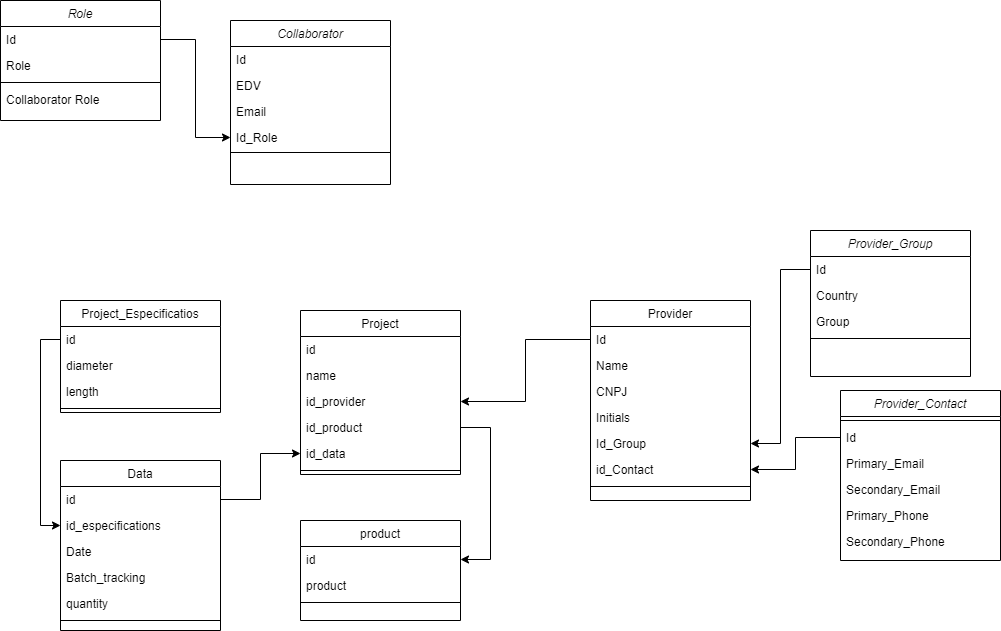

The diagram above was exported from draw.io. Its source (the exported page's mxGraphModel, read from the mxfile embedded in the PNG):
<mxGraphModel dx="1314" dy="582" grid="1" gridSize="10" guides="1" tooltips="1" connect="1" arrows="1" fold="1" page="1" pageScale="1" pageWidth="827" pageHeight="1169" math="0" shadow="0">
  <root>
    <mxCell id="WIyWlLk6GJQsqaUBKTNV-0" />
    <mxCell id="WIyWlLk6GJQsqaUBKTNV-1" parent="WIyWlLk6GJQsqaUBKTNV-0" />
    <mxCell id="zkfFHV4jXpPFQw0GAbJ--0" value="Collaborator" style="swimlane;fontStyle=2;align=center;verticalAlign=top;childLayout=stackLayout;horizontal=1;startSize=26;horizontalStack=0;resizeParent=1;resizeLast=0;collapsible=1;marginBottom=0;rounded=0;shadow=0;strokeWidth=1;" parent="WIyWlLk6GJQsqaUBKTNV-1" vertex="1">
      <mxGeometry x="260" y="70" width="160" height="164" as="geometry">
        <mxRectangle x="230" y="140" width="160" height="26" as="alternateBounds" />
      </mxGeometry>
    </mxCell>
    <mxCell id="zkfFHV4jXpPFQw0GAbJ--1" value="Id" style="text;align=left;verticalAlign=top;spacingLeft=4;spacingRight=4;overflow=hidden;rotatable=0;points=[[0,0.5],[1,0.5]];portConstraint=eastwest;" parent="zkfFHV4jXpPFQw0GAbJ--0" vertex="1">
      <mxGeometry y="26" width="160" height="26" as="geometry" />
    </mxCell>
    <mxCell id="Y2iNQwug0LEiLbQRVBSH-0" value="EDV" style="text;align=left;verticalAlign=top;spacingLeft=4;spacingRight=4;overflow=hidden;rotatable=0;points=[[0,0.5],[1,0.5]];portConstraint=eastwest;" parent="zkfFHV4jXpPFQw0GAbJ--0" vertex="1">
      <mxGeometry y="52" width="160" height="26" as="geometry" />
    </mxCell>
    <mxCell id="zkfFHV4jXpPFQw0GAbJ--2" value="Email" style="text;align=left;verticalAlign=top;spacingLeft=4;spacingRight=4;overflow=hidden;rotatable=0;points=[[0,0.5],[1,0.5]];portConstraint=eastwest;rounded=0;shadow=0;html=0;" parent="zkfFHV4jXpPFQw0GAbJ--0" vertex="1">
      <mxGeometry y="78" width="160" height="26" as="geometry" />
    </mxCell>
    <mxCell id="Y2iNQwug0LEiLbQRVBSH-15" value="Id_Role" style="text;align=left;verticalAlign=top;spacingLeft=4;spacingRight=4;overflow=hidden;rotatable=0;points=[[0,0.5],[1,0.5]];portConstraint=eastwest;rounded=0;shadow=0;html=0;" parent="zkfFHV4jXpPFQw0GAbJ--0" vertex="1">
      <mxGeometry y="104" width="160" height="26" as="geometry" />
    </mxCell>
    <mxCell id="zkfFHV4jXpPFQw0GAbJ--4" value="" style="line;html=1;strokeWidth=1;align=left;verticalAlign=middle;spacingTop=-1;spacingLeft=3;spacingRight=3;rotatable=0;labelPosition=right;points=[];portConstraint=eastwest;" parent="zkfFHV4jXpPFQw0GAbJ--0" vertex="1">
      <mxGeometry y="130" width="160" height="4" as="geometry" />
    </mxCell>
    <mxCell id="zkfFHV4jXpPFQw0GAbJ--13" value="Project" style="swimlane;fontStyle=0;align=center;verticalAlign=top;childLayout=stackLayout;horizontal=1;startSize=26;horizontalStack=0;resizeParent=1;resizeLast=0;collapsible=1;marginBottom=0;rounded=0;shadow=0;strokeWidth=1;" parent="WIyWlLk6GJQsqaUBKTNV-1" vertex="1">
      <mxGeometry x="330" y="360" width="160" height="164" as="geometry">
        <mxRectangle x="340" y="380" width="170" height="26" as="alternateBounds" />
      </mxGeometry>
    </mxCell>
    <mxCell id="zkfFHV4jXpPFQw0GAbJ--14" value="id" style="text;align=left;verticalAlign=top;spacingLeft=4;spacingRight=4;overflow=hidden;rotatable=0;points=[[0,0.5],[1,0.5]];portConstraint=eastwest;" parent="zkfFHV4jXpPFQw0GAbJ--13" vertex="1">
      <mxGeometry y="26" width="160" height="26" as="geometry" />
    </mxCell>
    <mxCell id="Y2iNQwug0LEiLbQRVBSH-52" value="name" style="text;align=left;verticalAlign=top;spacingLeft=4;spacingRight=4;overflow=hidden;rotatable=0;points=[[0,0.5],[1,0.5]];portConstraint=eastwest;" parent="zkfFHV4jXpPFQw0GAbJ--13" vertex="1">
      <mxGeometry y="52" width="160" height="26" as="geometry" />
    </mxCell>
    <mxCell id="Y2iNQwug0LEiLbQRVBSH-53" value="id_provider" style="text;align=left;verticalAlign=top;spacingLeft=4;spacingRight=4;overflow=hidden;rotatable=0;points=[[0,0.5],[1,0.5]];portConstraint=eastwest;" parent="zkfFHV4jXpPFQw0GAbJ--13" vertex="1">
      <mxGeometry y="78" width="160" height="26" as="geometry" />
    </mxCell>
    <mxCell id="Y2iNQwug0LEiLbQRVBSH-54" value="id_product" style="text;align=left;verticalAlign=top;spacingLeft=4;spacingRight=4;overflow=hidden;rotatable=0;points=[[0,0.5],[1,0.5]];portConstraint=eastwest;" parent="zkfFHV4jXpPFQw0GAbJ--13" vertex="1">
      <mxGeometry y="104" width="160" height="26" as="geometry" />
    </mxCell>
    <mxCell id="Y2iNQwug0LEiLbQRVBSH-51" value="id_data" style="text;align=left;verticalAlign=top;spacingLeft=4;spacingRight=4;overflow=hidden;rotatable=0;points=[[0,0.5],[1,0.5]];portConstraint=eastwest;" parent="zkfFHV4jXpPFQw0GAbJ--13" vertex="1">
      <mxGeometry y="130" width="160" height="26" as="geometry" />
    </mxCell>
    <mxCell id="zkfFHV4jXpPFQw0GAbJ--15" value="" style="line;html=1;strokeWidth=1;align=left;verticalAlign=middle;spacingTop=-1;spacingLeft=3;spacingRight=3;rotatable=0;labelPosition=right;points=[];portConstraint=eastwest;" parent="zkfFHV4jXpPFQw0GAbJ--13" vertex="1">
      <mxGeometry y="156" width="160" height="8" as="geometry" />
    </mxCell>
    <mxCell id="zkfFHV4jXpPFQw0GAbJ--17" value="Provider" style="swimlane;fontStyle=0;align=center;verticalAlign=top;childLayout=stackLayout;horizontal=1;startSize=26;horizontalStack=0;resizeParent=1;resizeLast=0;collapsible=1;marginBottom=0;rounded=0;shadow=0;strokeWidth=1;" parent="WIyWlLk6GJQsqaUBKTNV-1" vertex="1">
      <mxGeometry x="620" y="350" width="160" height="200" as="geometry">
        <mxRectangle x="550" y="140" width="160" height="26" as="alternateBounds" />
      </mxGeometry>
    </mxCell>
    <mxCell id="zkfFHV4jXpPFQw0GAbJ--18" value="Id" style="text;align=left;verticalAlign=top;spacingLeft=4;spacingRight=4;overflow=hidden;rotatable=0;points=[[0,0.5],[1,0.5]];portConstraint=eastwest;" parent="zkfFHV4jXpPFQw0GAbJ--17" vertex="1">
      <mxGeometry y="26" width="160" height="26" as="geometry" />
    </mxCell>
    <mxCell id="zkfFHV4jXpPFQw0GAbJ--19" value="Name" style="text;align=left;verticalAlign=top;spacingLeft=4;spacingRight=4;overflow=hidden;rotatable=0;points=[[0,0.5],[1,0.5]];portConstraint=eastwest;rounded=0;shadow=0;html=0;" parent="zkfFHV4jXpPFQw0GAbJ--17" vertex="1">
      <mxGeometry y="52" width="160" height="26" as="geometry" />
    </mxCell>
    <mxCell id="zkfFHV4jXpPFQw0GAbJ--20" value="CNPJ" style="text;align=left;verticalAlign=top;spacingLeft=4;spacingRight=4;overflow=hidden;rotatable=0;points=[[0,0.5],[1,0.5]];portConstraint=eastwest;rounded=0;shadow=0;html=0;" parent="zkfFHV4jXpPFQw0GAbJ--17" vertex="1">
      <mxGeometry y="78" width="160" height="26" as="geometry" />
    </mxCell>
    <mxCell id="zkfFHV4jXpPFQw0GAbJ--21" value="Initials" style="text;align=left;verticalAlign=top;spacingLeft=4;spacingRight=4;overflow=hidden;rotatable=0;points=[[0,0.5],[1,0.5]];portConstraint=eastwest;rounded=0;shadow=0;html=0;" parent="zkfFHV4jXpPFQw0GAbJ--17" vertex="1">
      <mxGeometry y="104" width="160" height="26" as="geometry" />
    </mxCell>
    <mxCell id="zkfFHV4jXpPFQw0GAbJ--22" value="Id_Group" style="text;align=left;verticalAlign=top;spacingLeft=4;spacingRight=4;overflow=hidden;rotatable=0;points=[[0,0.5],[1,0.5]];portConstraint=eastwest;rounded=0;shadow=0;html=0;" parent="zkfFHV4jXpPFQw0GAbJ--17" vertex="1">
      <mxGeometry y="130" width="160" height="26" as="geometry" />
    </mxCell>
    <mxCell id="Y2iNQwug0LEiLbQRVBSH-17" value="id_Contact" style="text;align=left;verticalAlign=top;spacingLeft=4;spacingRight=4;overflow=hidden;rotatable=0;points=[[0,0.5],[1,0.5]];portConstraint=eastwest;rounded=0;shadow=0;html=0;" parent="zkfFHV4jXpPFQw0GAbJ--17" vertex="1">
      <mxGeometry y="156" width="160" height="26" as="geometry" />
    </mxCell>
    <mxCell id="zkfFHV4jXpPFQw0GAbJ--23" value="" style="line;html=1;strokeWidth=1;align=left;verticalAlign=middle;spacingTop=-1;spacingLeft=3;spacingRight=3;rotatable=0;labelPosition=right;points=[];portConstraint=eastwest;" parent="zkfFHV4jXpPFQw0GAbJ--17" vertex="1">
      <mxGeometry y="182" width="160" height="8" as="geometry" />
    </mxCell>
    <mxCell id="Y2iNQwug0LEiLbQRVBSH-9" value="Role" style="swimlane;fontStyle=2;align=center;verticalAlign=top;childLayout=stackLayout;horizontal=1;startSize=26;horizontalStack=0;resizeParent=1;resizeLast=0;collapsible=1;marginBottom=0;rounded=0;shadow=0;strokeWidth=1;" parent="WIyWlLk6GJQsqaUBKTNV-1" vertex="1">
      <mxGeometry x="30" y="50" width="160" height="120" as="geometry">
        <mxRectangle x="230" y="140" width="160" height="26" as="alternateBounds" />
      </mxGeometry>
    </mxCell>
    <mxCell id="Y2iNQwug0LEiLbQRVBSH-10" value="Id" style="text;align=left;verticalAlign=top;spacingLeft=4;spacingRight=4;overflow=hidden;rotatable=0;points=[[0,0.5],[1,0.5]];portConstraint=eastwest;" parent="Y2iNQwug0LEiLbQRVBSH-9" vertex="1">
      <mxGeometry y="26" width="160" height="26" as="geometry" />
    </mxCell>
    <mxCell id="Y2iNQwug0LEiLbQRVBSH-11" value="Role" style="text;align=left;verticalAlign=top;spacingLeft=4;spacingRight=4;overflow=hidden;rotatable=0;points=[[0,0.5],[1,0.5]];portConstraint=eastwest;rounded=0;shadow=0;html=0;" parent="Y2iNQwug0LEiLbQRVBSH-9" vertex="1">
      <mxGeometry y="52" width="160" height="26" as="geometry" />
    </mxCell>
    <mxCell id="Y2iNQwug0LEiLbQRVBSH-12" value="" style="line;html=1;strokeWidth=1;align=left;verticalAlign=middle;spacingTop=-1;spacingLeft=3;spacingRight=3;rotatable=0;labelPosition=right;points=[];portConstraint=eastwest;" parent="Y2iNQwug0LEiLbQRVBSH-9" vertex="1">
      <mxGeometry y="78" width="160" height="8" as="geometry" />
    </mxCell>
    <mxCell id="Y2iNQwug0LEiLbQRVBSH-13" value="Collaborator Role" style="text;align=left;verticalAlign=top;spacingLeft=4;spacingRight=4;overflow=hidden;rotatable=0;points=[[0,0.5],[1,0.5]];portConstraint=eastwest;" parent="Y2iNQwug0LEiLbQRVBSH-9" vertex="1">
      <mxGeometry y="86" width="160" height="34" as="geometry" />
    </mxCell>
    <mxCell id="Y2iNQwug0LEiLbQRVBSH-16" style="edgeStyle=orthogonalEdgeStyle;rounded=0;orthogonalLoop=1;jettySize=auto;html=1;entryX=0;entryY=0.5;entryDx=0;entryDy=0;" parent="WIyWlLk6GJQsqaUBKTNV-1" source="Y2iNQwug0LEiLbQRVBSH-10" target="Y2iNQwug0LEiLbQRVBSH-15" edge="1">
      <mxGeometry relative="1" as="geometry" />
    </mxCell>
    <mxCell id="Y2iNQwug0LEiLbQRVBSH-19" value="Provider_Contact" style="swimlane;fontStyle=2;align=center;verticalAlign=top;childLayout=stackLayout;horizontal=1;startSize=26;horizontalStack=0;resizeParent=1;resizeLast=0;collapsible=1;marginBottom=0;rounded=0;shadow=0;strokeWidth=1;" parent="WIyWlLk6GJQsqaUBKTNV-1" vertex="1">
      <mxGeometry x="870" y="440" width="160" height="170" as="geometry">
        <mxRectangle x="230" y="140" width="160" height="26" as="alternateBounds" />
      </mxGeometry>
    </mxCell>
    <mxCell id="Y2iNQwug0LEiLbQRVBSH-22" value="" style="line;html=1;strokeWidth=1;align=left;verticalAlign=middle;spacingTop=-1;spacingLeft=3;spacingRight=3;rotatable=0;labelPosition=right;points=[];portConstraint=eastwest;" parent="Y2iNQwug0LEiLbQRVBSH-19" vertex="1">
      <mxGeometry y="26" width="160" height="8" as="geometry" />
    </mxCell>
    <mxCell id="Y2iNQwug0LEiLbQRVBSH-20" value="Id" style="text;align=left;verticalAlign=top;spacingLeft=4;spacingRight=4;overflow=hidden;rotatable=0;points=[[0,0.5],[1,0.5]];portConstraint=eastwest;" parent="Y2iNQwug0LEiLbQRVBSH-19" vertex="1">
      <mxGeometry y="34" width="160" height="26" as="geometry" />
    </mxCell>
    <mxCell id="Y2iNQwug0LEiLbQRVBSH-21" value="Primary_Email" style="text;align=left;verticalAlign=top;spacingLeft=4;spacingRight=4;overflow=hidden;rotatable=0;points=[[0,0.5],[1,0.5]];portConstraint=eastwest;rounded=0;shadow=0;html=0;" parent="Y2iNQwug0LEiLbQRVBSH-19" vertex="1">
      <mxGeometry y="60" width="160" height="26" as="geometry" />
    </mxCell>
    <mxCell id="Y2iNQwug0LEiLbQRVBSH-24" value="Secondary_Email" style="text;align=left;verticalAlign=top;spacingLeft=4;spacingRight=4;overflow=hidden;rotatable=0;points=[[0,0.5],[1,0.5]];portConstraint=eastwest;rounded=0;shadow=0;html=0;" parent="Y2iNQwug0LEiLbQRVBSH-19" vertex="1">
      <mxGeometry y="86" width="160" height="26" as="geometry" />
    </mxCell>
    <mxCell id="Y2iNQwug0LEiLbQRVBSH-25" value="Primary_Phone" style="text;align=left;verticalAlign=top;spacingLeft=4;spacingRight=4;overflow=hidden;rotatable=0;points=[[0,0.5],[1,0.5]];portConstraint=eastwest;rounded=0;shadow=0;html=0;" parent="Y2iNQwug0LEiLbQRVBSH-19" vertex="1">
      <mxGeometry y="112" width="160" height="26" as="geometry" />
    </mxCell>
    <mxCell id="Y2iNQwug0LEiLbQRVBSH-26" value="Secondary_Phone" style="text;align=left;verticalAlign=top;spacingLeft=4;spacingRight=4;overflow=hidden;rotatable=0;points=[[0,0.5],[1,0.5]];portConstraint=eastwest;rounded=0;shadow=0;html=0;" parent="Y2iNQwug0LEiLbQRVBSH-19" vertex="1">
      <mxGeometry y="138" width="160" height="26" as="geometry" />
    </mxCell>
    <mxCell id="Y2iNQwug0LEiLbQRVBSH-28" value="Provider_Group" style="swimlane;fontStyle=2;align=center;verticalAlign=top;childLayout=stackLayout;horizontal=1;startSize=26;horizontalStack=0;resizeParent=1;resizeLast=0;collapsible=1;marginBottom=0;rounded=0;shadow=0;strokeWidth=1;" parent="WIyWlLk6GJQsqaUBKTNV-1" vertex="1">
      <mxGeometry x="840" y="280" width="160" height="146" as="geometry">
        <mxRectangle x="230" y="140" width="160" height="26" as="alternateBounds" />
      </mxGeometry>
    </mxCell>
    <mxCell id="Y2iNQwug0LEiLbQRVBSH-29" value="Id" style="text;align=left;verticalAlign=top;spacingLeft=4;spacingRight=4;overflow=hidden;rotatable=0;points=[[0,0.5],[1,0.5]];portConstraint=eastwest;" parent="Y2iNQwug0LEiLbQRVBSH-28" vertex="1">
      <mxGeometry y="26" width="160" height="26" as="geometry" />
    </mxCell>
    <mxCell id="Y2iNQwug0LEiLbQRVBSH-30" value="Country" style="text;align=left;verticalAlign=top;spacingLeft=4;spacingRight=4;overflow=hidden;rotatable=0;points=[[0,0.5],[1,0.5]];portConstraint=eastwest;rounded=0;shadow=0;html=0;" parent="Y2iNQwug0LEiLbQRVBSH-28" vertex="1">
      <mxGeometry y="52" width="160" height="26" as="geometry" />
    </mxCell>
    <mxCell id="Y2iNQwug0LEiLbQRVBSH-33" value="Group" style="text;align=left;verticalAlign=top;spacingLeft=4;spacingRight=4;overflow=hidden;rotatable=0;points=[[0,0.5],[1,0.5]];portConstraint=eastwest;rounded=0;shadow=0;html=0;" parent="Y2iNQwug0LEiLbQRVBSH-28" vertex="1">
      <mxGeometry y="78" width="160" height="26" as="geometry" />
    </mxCell>
    <mxCell id="Y2iNQwug0LEiLbQRVBSH-31" value="" style="line;html=1;strokeWidth=1;align=left;verticalAlign=middle;spacingTop=-1;spacingLeft=3;spacingRight=3;rotatable=0;labelPosition=right;points=[];portConstraint=eastwest;" parent="Y2iNQwug0LEiLbQRVBSH-28" vertex="1">
      <mxGeometry y="104" width="160" height="8" as="geometry" />
    </mxCell>
    <mxCell id="Y2iNQwug0LEiLbQRVBSH-36" style="edgeStyle=orthogonalEdgeStyle;rounded=0;orthogonalLoop=1;jettySize=auto;html=1;entryX=1;entryY=0.5;entryDx=0;entryDy=0;" parent="WIyWlLk6GJQsqaUBKTNV-1" source="Y2iNQwug0LEiLbQRVBSH-20" target="Y2iNQwug0LEiLbQRVBSH-17" edge="1">
      <mxGeometry relative="1" as="geometry" />
    </mxCell>
    <mxCell id="Y2iNQwug0LEiLbQRVBSH-38" value="Project_Especificatios" style="swimlane;fontStyle=0;align=center;verticalAlign=top;childLayout=stackLayout;horizontal=1;startSize=26;horizontalStack=0;resizeParent=1;resizeLast=0;collapsible=1;marginBottom=0;rounded=0;shadow=0;strokeWidth=1;" parent="WIyWlLk6GJQsqaUBKTNV-1" vertex="1">
      <mxGeometry x="90" y="350" width="160" height="112" as="geometry">
        <mxRectangle x="340" y="380" width="170" height="26" as="alternateBounds" />
      </mxGeometry>
    </mxCell>
    <mxCell id="Y2iNQwug0LEiLbQRVBSH-39" value="id" style="text;align=left;verticalAlign=top;spacingLeft=4;spacingRight=4;overflow=hidden;rotatable=0;points=[[0,0.5],[1,0.5]];portConstraint=eastwest;" parent="Y2iNQwug0LEiLbQRVBSH-38" vertex="1">
      <mxGeometry y="26" width="160" height="26" as="geometry" />
    </mxCell>
    <mxCell id="Y2iNQwug0LEiLbQRVBSH-41" value="diameter" style="text;align=left;verticalAlign=top;spacingLeft=4;spacingRight=4;overflow=hidden;rotatable=0;points=[[0,0.5],[1,0.5]];portConstraint=eastwest;" parent="Y2iNQwug0LEiLbQRVBSH-38" vertex="1">
      <mxGeometry y="52" width="160" height="26" as="geometry" />
    </mxCell>
    <mxCell id="Y2iNQwug0LEiLbQRVBSH-42" value="length" style="text;align=left;verticalAlign=top;spacingLeft=4;spacingRight=4;overflow=hidden;rotatable=0;points=[[0,0.5],[1,0.5]];portConstraint=eastwest;" parent="Y2iNQwug0LEiLbQRVBSH-38" vertex="1">
      <mxGeometry y="78" width="160" height="26" as="geometry" />
    </mxCell>
    <mxCell id="Y2iNQwug0LEiLbQRVBSH-40" value="" style="line;html=1;strokeWidth=1;align=left;verticalAlign=middle;spacingTop=-1;spacingLeft=3;spacingRight=3;rotatable=0;labelPosition=right;points=[];portConstraint=eastwest;" parent="Y2iNQwug0LEiLbQRVBSH-38" vertex="1">
      <mxGeometry y="104" width="160" height="8" as="geometry" />
    </mxCell>
    <mxCell id="Y2iNQwug0LEiLbQRVBSH-43" value="Data" style="swimlane;fontStyle=0;align=center;verticalAlign=top;childLayout=stackLayout;horizontal=1;startSize=26;horizontalStack=0;resizeParent=1;resizeLast=0;collapsible=1;marginBottom=0;rounded=0;shadow=0;strokeWidth=1;" parent="WIyWlLk6GJQsqaUBKTNV-1" vertex="1">
      <mxGeometry x="90" y="510" width="160" height="170" as="geometry">
        <mxRectangle x="340" y="380" width="170" height="26" as="alternateBounds" />
      </mxGeometry>
    </mxCell>
    <mxCell id="Y2iNQwug0LEiLbQRVBSH-46" value="id" style="text;align=left;verticalAlign=top;spacingLeft=4;spacingRight=4;overflow=hidden;rotatable=0;points=[[0,0.5],[1,0.5]];portConstraint=eastwest;" parent="Y2iNQwug0LEiLbQRVBSH-43" vertex="1">
      <mxGeometry y="26" width="160" height="26" as="geometry" />
    </mxCell>
    <mxCell id="Y2iNQwug0LEiLbQRVBSH-44" value="id_especifications" style="text;align=left;verticalAlign=top;spacingLeft=4;spacingRight=4;overflow=hidden;rotatable=0;points=[[0,0.5],[1,0.5]];portConstraint=eastwest;" parent="Y2iNQwug0LEiLbQRVBSH-43" vertex="1">
      <mxGeometry y="52" width="160" height="26" as="geometry" />
    </mxCell>
    <mxCell id="Y2iNQwug0LEiLbQRVBSH-47" value="Date" style="text;align=left;verticalAlign=top;spacingLeft=4;spacingRight=4;overflow=hidden;rotatable=0;points=[[0,0.5],[1,0.5]];portConstraint=eastwest;" parent="Y2iNQwug0LEiLbQRVBSH-43" vertex="1">
      <mxGeometry y="78" width="160" height="26" as="geometry" />
    </mxCell>
    <mxCell id="Y2iNQwug0LEiLbQRVBSH-49" value="Batch_tracking" style="text;align=left;verticalAlign=top;spacingLeft=4;spacingRight=4;overflow=hidden;rotatable=0;points=[[0,0.5],[1,0.5]];portConstraint=eastwest;" parent="Y2iNQwug0LEiLbQRVBSH-43" vertex="1">
      <mxGeometry y="104" width="160" height="26" as="geometry" />
    </mxCell>
    <mxCell id="Y2iNQwug0LEiLbQRVBSH-50" value="quantity" style="text;align=left;verticalAlign=top;spacingLeft=4;spacingRight=4;overflow=hidden;rotatable=0;points=[[0,0.5],[1,0.5]];portConstraint=eastwest;" parent="Y2iNQwug0LEiLbQRVBSH-43" vertex="1">
      <mxGeometry y="130" width="160" height="26" as="geometry" />
    </mxCell>
    <mxCell id="Y2iNQwug0LEiLbQRVBSH-45" value="" style="line;html=1;strokeWidth=1;align=left;verticalAlign=middle;spacingTop=-1;spacingLeft=3;spacingRight=3;rotatable=0;labelPosition=right;points=[];portConstraint=eastwest;" parent="Y2iNQwug0LEiLbQRVBSH-43" vertex="1">
      <mxGeometry y="156" width="160" height="8" as="geometry" />
    </mxCell>
    <mxCell id="Y2iNQwug0LEiLbQRVBSH-55" value="product" style="swimlane;fontStyle=0;align=center;verticalAlign=top;childLayout=stackLayout;horizontal=1;startSize=26;horizontalStack=0;resizeParent=1;resizeLast=0;collapsible=1;marginBottom=0;rounded=0;shadow=0;strokeWidth=1;" parent="WIyWlLk6GJQsqaUBKTNV-1" vertex="1">
      <mxGeometry x="330" y="570" width="160" height="100" as="geometry">
        <mxRectangle x="340" y="380" width="170" height="26" as="alternateBounds" />
      </mxGeometry>
    </mxCell>
    <mxCell id="Y2iNQwug0LEiLbQRVBSH-56" value="id" style="text;align=left;verticalAlign=top;spacingLeft=4;spacingRight=4;overflow=hidden;rotatable=0;points=[[0,0.5],[1,0.5]];portConstraint=eastwest;" parent="Y2iNQwug0LEiLbQRVBSH-55" vertex="1">
      <mxGeometry y="26" width="160" height="26" as="geometry" />
    </mxCell>
    <mxCell id="Y2iNQwug0LEiLbQRVBSH-57" value="product" style="text;align=left;verticalAlign=top;spacingLeft=4;spacingRight=4;overflow=hidden;rotatable=0;points=[[0,0.5],[1,0.5]];portConstraint=eastwest;" parent="Y2iNQwug0LEiLbQRVBSH-55" vertex="1">
      <mxGeometry y="52" width="160" height="26" as="geometry" />
    </mxCell>
    <mxCell id="Y2iNQwug0LEiLbQRVBSH-59" value="" style="line;html=1;strokeWidth=1;align=left;verticalAlign=middle;spacingTop=-1;spacingLeft=3;spacingRight=3;rotatable=0;labelPosition=right;points=[];portConstraint=eastwest;" parent="Y2iNQwug0LEiLbQRVBSH-55" vertex="1">
      <mxGeometry y="78" width="160" height="8" as="geometry" />
    </mxCell>
    <mxCell id="Y2iNQwug0LEiLbQRVBSH-62" style="edgeStyle=orthogonalEdgeStyle;rounded=0;orthogonalLoop=1;jettySize=auto;html=1;entryX=0;entryY=0.5;entryDx=0;entryDy=0;" parent="WIyWlLk6GJQsqaUBKTNV-1" source="Y2iNQwug0LEiLbQRVBSH-39" target="Y2iNQwug0LEiLbQRVBSH-44" edge="1">
      <mxGeometry relative="1" as="geometry" />
    </mxCell>
    <mxCell id="Y2iNQwug0LEiLbQRVBSH-63" style="edgeStyle=orthogonalEdgeStyle;rounded=0;orthogonalLoop=1;jettySize=auto;html=1;entryX=0;entryY=0.5;entryDx=0;entryDy=0;" parent="WIyWlLk6GJQsqaUBKTNV-1" source="Y2iNQwug0LEiLbQRVBSH-46" target="Y2iNQwug0LEiLbQRVBSH-51" edge="1">
      <mxGeometry relative="1" as="geometry" />
    </mxCell>
    <mxCell id="Y2iNQwug0LEiLbQRVBSH-64" style="edgeStyle=orthogonalEdgeStyle;rounded=0;orthogonalLoop=1;jettySize=auto;html=1;entryX=1;entryY=0.5;entryDx=0;entryDy=0;" parent="WIyWlLk6GJQsqaUBKTNV-1" source="Y2iNQwug0LEiLbQRVBSH-29" target="zkfFHV4jXpPFQw0GAbJ--22" edge="1">
      <mxGeometry relative="1" as="geometry" />
    </mxCell>
    <mxCell id="Y2iNQwug0LEiLbQRVBSH-65" style="edgeStyle=orthogonalEdgeStyle;rounded=0;orthogonalLoop=1;jettySize=auto;html=1;entryX=1;entryY=0.5;entryDx=0;entryDy=0;" parent="WIyWlLk6GJQsqaUBKTNV-1" source="zkfFHV4jXpPFQw0GAbJ--18" target="Y2iNQwug0LEiLbQRVBSH-53" edge="1">
      <mxGeometry relative="1" as="geometry" />
    </mxCell>
    <mxCell id="Y2iNQwug0LEiLbQRVBSH-66" style="edgeStyle=orthogonalEdgeStyle;rounded=0;orthogonalLoop=1;jettySize=auto;html=1;entryX=1;entryY=0.5;entryDx=0;entryDy=0;" parent="WIyWlLk6GJQsqaUBKTNV-1" source="Y2iNQwug0LEiLbQRVBSH-54" target="Y2iNQwug0LEiLbQRVBSH-56" edge="1">
      <mxGeometry relative="1" as="geometry">
        <Array as="points">
          <mxPoint x="520" y="477" />
          <mxPoint x="520" y="609" />
        </Array>
      </mxGeometry>
    </mxCell>
  </root>
</mxGraphModel>